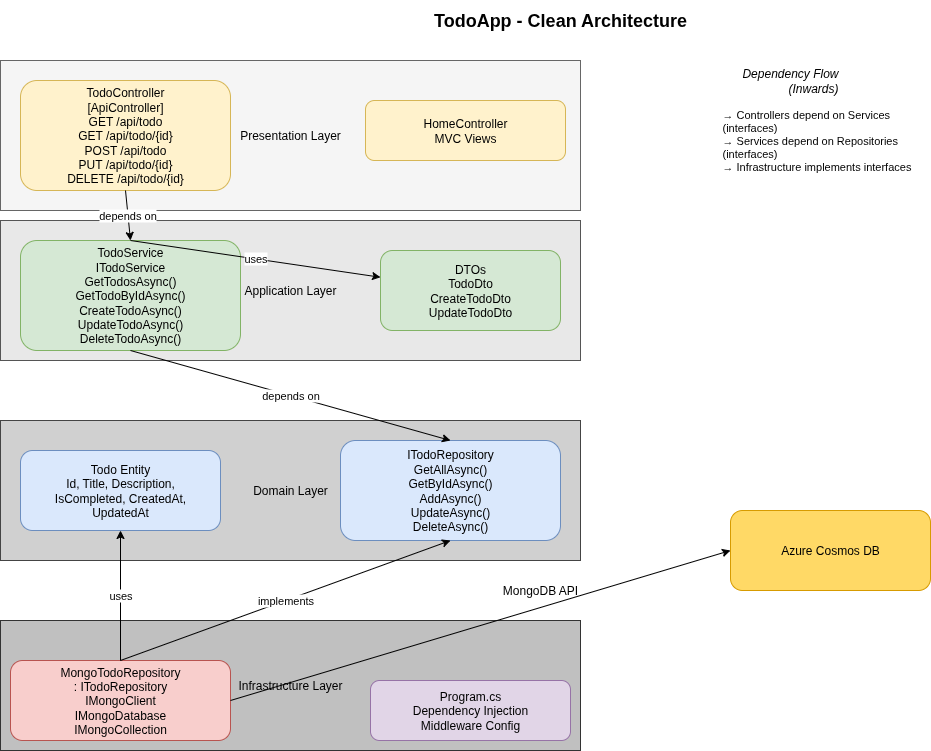

The diagram above was exported from draw.io. Its source (the exported page's mxGraphModel, read from the mxfile embedded in the PNG):
<mxGraphModel dx="1443" dy="755" grid="1" gridSize="10" guides="1" tooltips="1" connect="1" arrows="1" fold="1" page="1" pageScale="1" pageWidth="1169" pageHeight="826" background="#ffffff" math="0" shadow="0">
  <root>
    <mxCell id="0" />
    <mxCell id="1" parent="0" />
    <mxCell id="2" value="TodoApp - Clean Architecture" style="text;html=1;strokeColor=none;fillColor=none;align=center;verticalAlign=middle;whiteSpace=wrap;fontSize=18;fontStyle=1" parent="1" vertex="1">
      <mxGeometry x="380" y="20" width="400" height="40" as="geometry" />
    </mxCell>
    <mxCell id="3" value="Presentation Layer" style="rounded=0;whiteSpace=wrap;html=1;fillColor=#f5f5f5;strokeColor=#666666;" parent="1" vertex="1">
      <mxGeometry x="20" y="80" width="580" height="150" as="geometry" />
    </mxCell>
    <mxCell id="4" value="Application Layer" style="rounded=0;whiteSpace=wrap;html=1;fillColor=#e8e8e8;strokeColor=#555555;" parent="1" vertex="1">
      <mxGeometry x="20" y="240" width="580" height="140" as="geometry" />
    </mxCell>
    <mxCell id="5" value="Domain Layer" style="rounded=0;whiteSpace=wrap;html=1;fillColor=#d0d0d0;strokeColor=#444444;" parent="1" vertex="1">
      <mxGeometry x="20" y="440" width="580" height="140" as="geometry" />
    </mxCell>
    <mxCell id="6" value="Infrastructure Layer" style="rounded=0;whiteSpace=wrap;html=1;fillColor=#c0c0c0;strokeColor=#333333;" parent="1" vertex="1">
      <mxGeometry x="20" y="640" width="580" height="130" as="geometry" />
    </mxCell>
    <mxCell id="7" value="TodoController&lt;br&gt;[ApiController]&lt;br&gt;GET /api/todo&lt;br&gt;GET /api/todo/{id}&lt;br&gt;POST /api/todo&lt;br&gt;PUT /api/todo/{id}&lt;br&gt;DELETE /api/todo/{id}&lt;br&gt;" style="rounded=1;whiteSpace=wrap;html=1;fillColor=#fff2cc;strokeColor=#d6b656;" parent="1" vertex="1">
      <mxGeometry x="40" y="100" width="210" height="110" as="geometry" />
    </mxCell>
    <mxCell id="8" value="HomeController&lt;br&gt;MVC Views&lt;br&gt;" style="rounded=1;whiteSpace=wrap;html=1;fillColor=#fff2cc;strokeColor=#d6b656;" parent="1" vertex="1">
      <mxGeometry x="385" y="120" width="200" height="60" as="geometry" />
    </mxCell>
    <mxCell id="9" value="TodoService&lt;br&gt;ITodoService&lt;br&gt;GetTodosAsync()&lt;br&gt;GetTodoByIdAsync()&lt;br&gt;CreateTodoAsync()&lt;br&gt;UpdateTodoAsync()&lt;br&gt;DeleteTodoAsync()&lt;br&gt;" style="rounded=1;whiteSpace=wrap;html=1;fillColor=#d5e8d4;strokeColor=#82b366;" parent="1" vertex="1">
      <mxGeometry x="40" y="260" width="220" height="110" as="geometry" />
    </mxCell>
    <mxCell id="10" value="DTOs&lt;br&gt;TodoDto&lt;br&gt;CreateTodoDto&lt;br&gt;UpdateTodoDto&lt;br&gt;" style="rounded=1;whiteSpace=wrap;html=1;fillColor=#d5e8d4;strokeColor=#82b366;" parent="1" vertex="1">
      <mxGeometry x="400" y="270" width="180" height="80" as="geometry" />
    </mxCell>
    <mxCell id="11" value="Todo Entity&lt;br&gt;Id, Title, Description,&lt;br&gt;IsCompleted, CreatedAt,&lt;br&gt;UpdatedAt&lt;br&gt;" style="rounded=1;whiteSpace=wrap;html=1;fillColor=#dae8fc;strokeColor=#6c8ebf;" parent="1" vertex="1">
      <mxGeometry x="40" y="470" width="200" height="80" as="geometry" />
    </mxCell>
    <mxCell id="12" value="ITodoRepository&lt;br&gt;GetAllAsync()&lt;br&gt;GetByIdAsync()&lt;br&gt;AddAsync()&lt;br&gt;UpdateAsync()&lt;br&gt;DeleteAsync()&lt;br&gt;" style="rounded=1;whiteSpace=wrap;html=1;fillColor=#dae8fc;strokeColor=#6c8ebf;" parent="1" vertex="1">
      <mxGeometry x="360" y="460" width="220" height="100" as="geometry" />
    </mxCell>
    <mxCell id="13" value="MongoTodoRepository&lt;br&gt;: ITodoRepository&lt;br&gt;IMongoClient&lt;br&gt;IMongoDatabase&lt;br&gt;IMongoCollection&lt;br&gt;" style="rounded=1;whiteSpace=wrap;html=1;fillColor=#f8cecc;strokeColor=#b85450;" parent="1" vertex="1">
      <mxGeometry x="30" y="680" width="220" height="80" as="geometry" />
    </mxCell>
    <mxCell id="14" value="Program.cs&lt;br&gt;Dependency Injection&lt;br&gt;Middleware Config&lt;br&gt;" style="rounded=1;whiteSpace=wrap;html=1;fillColor=#e1d5e7;strokeColor=#9673a6;" parent="1" vertex="1">
      <mxGeometry x="390" y="700" width="200" height="60" as="geometry" />
    </mxCell>
    <mxCell id="15" value="depends on" style="endArrow=classic;html=1;entryX=0.5;entryY=0;exitX=0.5;exitY=1;" parent="1" source="7" target="9" edge="1">
      <mxGeometry width="50" height="50" relative="1" as="geometry">
        <mxPoint x="150" y="200" as="sourcePoint" />
        <mxPoint x="200" y="150" as="targetPoint" />
      </mxGeometry>
    </mxCell>
    <mxCell id="16" value="depends on" style="endArrow=classic;html=1;entryX=0.5;entryY=0;exitX=0.5;exitY=1;" parent="1" source="9" target="12" edge="1">
      <mxGeometry width="50" height="50" relative="1" as="geometry">
        <mxPoint x="150" y="380" as="sourcePoint" />
        <mxPoint x="200" y="330" as="targetPoint" />
      </mxGeometry>
    </mxCell>
    <mxCell id="17" value="implements" style="endArrow=classic;html=1;entryX=0.5;entryY=1;exitX=0.5;exitY=0;" parent="1" source="13" target="12" edge="1">
      <mxGeometry width="50" height="50" relative="1" as="geometry">
        <mxPoint x="370" y="540" as="sourcePoint" />
        <mxPoint x="370" y="590" as="targetPoint" />
      </mxGeometry>
    </mxCell>
    <mxCell id="18" value="uses" style="endArrow=classic;html=1;entryX=0.5;entryY=1;exitX=0.5;exitY=0;" parent="1" source="13" target="11" edge="1">
      <mxGeometry width="50" height="50" relative="1" as="geometry">
        <mxPoint x="150" y="560" as="sourcePoint" />
        <mxPoint x="150" y="610" as="targetPoint" />
      </mxGeometry>
    </mxCell>
    <mxCell id="19" value="uses" style="endArrow=classic;html=1;exitX=0.5;exitY=0;" parent="1" source="9" target="10" edge="1">
      <mxGeometry width="50" height="50" relative="1" as="geometry">
        <mxPoint x="380" y="360" as="sourcePoint" />
        <mxPoint x="380" y="410" as="targetPoint" />
      </mxGeometry>
    </mxCell>
    <mxCell id="20" value="Azure Cosmos DB" style="rounded=1;whiteSpace=wrap;html=1;fillColor=#ffd966;strokeColor=#d79b00;" parent="1" vertex="1">
      <mxGeometry x="750" y="530" width="200" height="80" as="geometry" />
    </mxCell>
    <mxCell id="21" value="" style="endArrow=classic;html=1;entryX=0;entryY=0.5;exitX=1;exitY=0.5;" parent="1" source="13" target="20" edge="1">
      <mxGeometry width="50" height="50" relative="1" as="geometry">
        <mxPoint x="310" y="620" as="sourcePoint" />
        <mxPoint x="360" y="570" as="targetPoint" />
      </mxGeometry>
    </mxCell>
    <mxCell id="22" value="MongoDB API" style="text;html=1;strokeColor=none;fillColor=none;align=center;verticalAlign=middle;whiteSpace=wrap;" parent="1" vertex="1">
      <mxGeometry x="520" y="600" width="80" height="20" as="geometry" />
    </mxCell>
    <mxCell id="23" value="Dependency Flow (Inwards)" style="text;html=1;strokeColor=none;fillColor=none;align=right;verticalAlign=middle;whiteSpace=wrap;fontStyle=2" parent="1" vertex="1">
      <mxGeometry x="740" y="80" width="120" height="40" as="geometry" />
    </mxCell>
    <mxCell id="24" value="→ Controllers depend on Services (interfaces)&lt;br&gt;→ Services depend on Repositories (interfaces)&lt;br&gt;→ Infrastructure implements interfaces&lt;br&gt;" style="text;html=1;strokeColor=none;fillColor=none;align=left;verticalAlign=middle;whiteSpace=wrap;fontSize=11;" parent="1" vertex="1">
      <mxGeometry x="740" y="120" width="200" height="80" as="geometry" />
    </mxCell>
  </root>
</mxGraphModel>